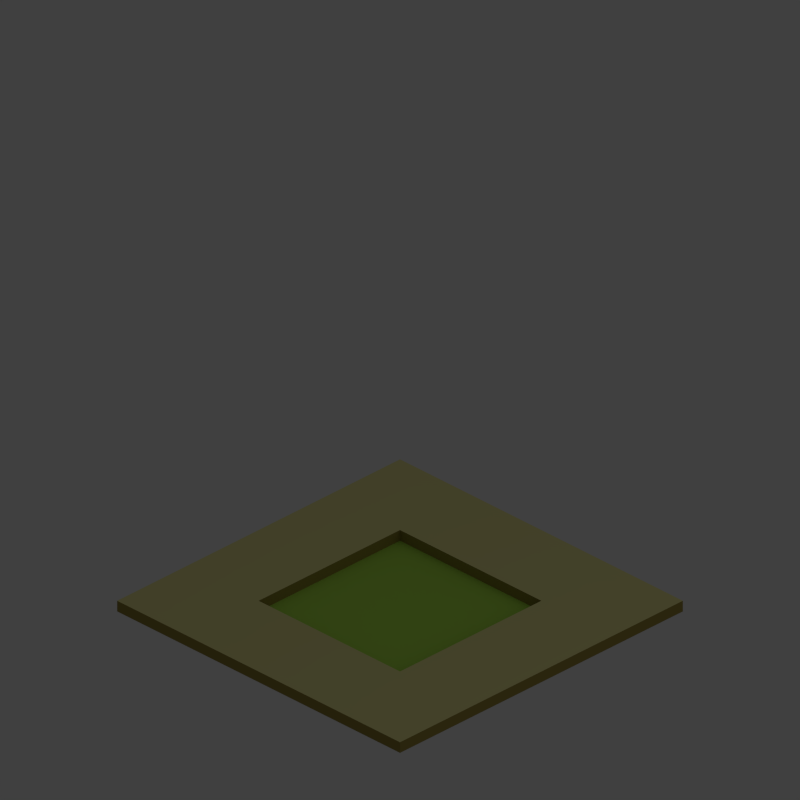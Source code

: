 # Source: flowerbed.blend  (saved by Blender 2.76.0; exported with 4.5.12 LTS)
import bpy
from mathutils import Matrix  # noqa: F401  (used for matrix-valued properties, if any)

bpy.ops.wm.read_factory_settings(use_empty=True)
scene = bpy.context.scene
scene.name = 'Scene'

# ---- collections
col_collection_1 = bpy.data.collections.new('Collection 1'); scene.collection.children.link(col_collection_1)
col_collection_2 = bpy.data.collections.new('Collection 2'); scene.collection.children.link(col_collection_2)

# ---- materials (node trees are filled in below, after node groups)
mat_flowerbedmat = bpy.data.materials.new('FlowerbedMat')
mat_flowerbedmat.alpha_threshold = 0.0
mat_flowerbedmat.use_transparent_shadow = False
mat_flowerbedmat.diffuse_color = (0.457, 0.8, 0.09697, 1.0)
mat_flowerbedmat.roughness = 0.5
mat_sidewalkmat = bpy.data.materials.new('SidewalkMat')
mat_sidewalkmat.alpha_threshold = 0.0
mat_sidewalkmat.use_transparent_shadow = False
mat_sidewalkmat.diffuse_color = (0.8, 0.763, 0.3201, 1.0)
mat_sidewalkmat.roughness = 0.5
mat_bordersmat = bpy.data.materials.new('BordersMat')
mat_bordersmat.alpha_threshold = 0.0
mat_bordersmat.use_transparent_shadow = False
mat_bordersmat.diffuse_color = (0.3343, 0.2647, 0.06243, 1.0)
mat_bordersmat.roughness = 0.5

# ---- material node trees

# ---- world
world_world = bpy.data.worlds.new('World'); scene.world = world_world
world_world.color = (0.05088, 0.05088, 0.05088)
world_world.use_sun_shadow = False
world_world.sun_shadow_jitter_overblur = 0.0
world_world.cycles.sampling_method = 'MANUAL'
world_world.cycles.sample_map_resolution = 256

# ---- cameras
cam_camera = bpy.data.cameras.new('Camera')
cam_camera.type = 'ORTHO'
cam_camera.clip_end = 100.0
cam_camera.lens = 35.0
cam_camera.sensor_width = 1.0
cam_camera.sensor_height = 18.0
cam_camera.dof.focus_distance = 0.0
cam_camera.dof.aperture_fstop = 128.0

# ---- lights
light_area = bpy.data.lights.new('Area', 'AREA')
light_area.transmission_factor = 0.0
light_area.energy = 78.54
light_area.shadow_buffer_clip_start = 0.5
light_area.shadow_soft_size = 20.0
light_area.shadow_maximum_resolution = 0.006
light_area.use_absolute_resolution = True
light_area.size = 20.0
light_area.size_y = 0.1
light_area.cycles.use_multiple_importance_sampling = False

# ---- meshes
me_plane_001 = bpy.data.meshes.new('Plane.001')
me_plane_001.from_pydata([(-0.75, -0.75, 0.0), (0.0, -0.75, 0.0), (0.75, -0.75, 0.0), (-0.75, 0.0, 0.0), (0.0, 0.0, 0.0), (0.75, 0.0, 0.0), (-0.75, 0.75, 0.0), (0.0, 0.75, 0.0), (0.75, 0.75, 0.0)], [], [(3, 6, 7, 4), (4, 7, 8, 5), (0, 3, 4, 1), (1, 4, 5, 2)])
me_plane_001.materials.append(mat_flowerbedmat)
me_plane_001.use_remesh_preserve_volume = False
me_plane_001.use_remesh_preserve_attributes = False
me_plane_001.use_mirror_vertex_groups = False
me_plane_001.update()
me_plane_005 = bpy.data.meshes.new('Plane.005')
me_plane_005.from_pydata([(-1.5, 0.0, 0.09246), (-1.5, 0.75, 0.09246), (-1.5, 1.5, 0.09246), (-0.75, 1.5, 0.09246), (1.5, 1.5, 0.09246), (1.5, 0.75, 0.09246), (1.5, -1.5, 0.09246), (0.75, -1.5, 0.09246), (-1.5, -1.5, 0.09246), (-1.5, -0.75, 0.09246), (1.5, -0.75, 0.09246), (1.5, 0.0, 0.09246), (0.75, -0.75, 0.09246), (0.75, 0.0, 0.09246), (0.75, 0.75, 0.09246), (-0.75, -1.5, 0.09246), (0.0, -1.5, 0.09246), (0.75, 1.5, 0.09246), (0.0, 1.5, 0.09246), (-0.75, -0.75, 0.09246), (0.0, -0.75, 0.09246), (-0.75, 0.0, 0.09246), (-0.75, 0.75, 0.09246), (0.0, 0.75, 0.09246)], [], [(15, 19, 20, 16), (8, 9, 19, 15), (9, 0, 21, 19), (0, 1, 22, 21), (13, 14, 5, 11), (12, 13, 11, 10), (7, 12, 10, 6), (14, 17, 4, 5), (16, 20, 12, 7), (1, 2, 3, 22), (22, 3, 18, 23), (23, 18, 17, 14)])
me_plane_005.materials.append(mat_sidewalkmat)
me_plane_005.use_remesh_preserve_volume = False
me_plane_005.use_remesh_preserve_attributes = False
me_plane_005.use_mirror_vertex_groups = False
me_plane_005.update()
me_plane_004 = bpy.data.meshes.new('Plane.004')
me_plane_004.from_pydata([(-1.5, -1.5, 0.0), (1.5, -1.5, 0.0), (-1.5, 1.5, 0.0), (1.5, 1.5, 0.0), (-1.5, 0.75, 0.0), (-1.5, 0.0, 0.0), (-1.5, -0.75, 0.0), (1.5, -0.75, 0.0), (1.5, 0.0, 0.0), (1.5, 0.75, 0.0), (-0.75, -1.5, 0.0), (0.0, -1.5, 0.0), (0.75, -1.5, 0.0), (0.75, 1.5, 0.0), (0.0, 1.5, 0.0), (-0.75, 1.5, 0.0), (-0.75, -0.75, 0.0), (0.0, -0.75, 0.0), (0.75, -0.75, 0.0), (-0.75, 0.0, 0.0), (0.75, 0.0, 0.0), (-0.75, 0.75, 0.0), (0.0, 0.75, 0.0), (0.75, 0.75, 0.0), (-1.5, -0.75, 0.09246), (-1.5, -1.5, 0.09246), (0.75, -1.5, 0.09246), (1.5, -1.5, 0.09246), (1.5, 0.75, 0.09246), (1.5, 1.5, 0.09246), (-0.75, 1.5, 0.09246), (-1.5, 1.5, 0.09246), (-1.5, 0.75, 0.09246), (-1.5, 0.0, 0.09246), (1.5, -0.75, 0.09246), (1.5, 0.0, 0.09246), (0.75, -0.75, 0.09246), (0.75, 0.0, 0.09246), (0.75, 0.75, 0.09246), (-0.75, -1.5, 0.09246), (0.0, -1.5, 0.09246), (0.75, 1.5, 0.09246), (0.0, 1.5, 0.09246), (-0.75, -0.75, 0.09246), (0.0, -0.75, 0.09246), (-0.75, 0.0, 0.09246), (-0.75, 0.75, 0.09246), (0.0, 0.75, 0.09246)], [], [(16, 17, 44, 43), (5, 4, 32, 33), (23, 22, 47, 38), (4, 2, 31, 32), (22, 21, 46, 47), (18, 20, 37, 36), (15, 14, 42, 30), (2, 15, 30, 31), (14, 13, 41, 42), (3, 9, 28, 29), (9, 8, 35, 28), (19, 16, 43, 45), (10, 0, 25, 39), (21, 19, 45, 46), (6, 5, 33, 24), (17, 18, 36, 44), (11, 10, 39, 40), (7, 1, 27, 34), (0, 6, 24, 25), (12, 11, 40, 26), (20, 23, 38, 37), (8, 7, 34, 35), (1, 12, 26, 27), (13, 3, 29, 41)])
me_plane_004.materials.append(mat_bordersmat)
me_plane_004.use_remesh_preserve_volume = False
me_plane_004.use_remesh_preserve_attributes = False
me_plane_004.use_mirror_vertex_groups = False
me_plane_004.update()

# ---- objects
ob_flowerbed = bpy.data.objects.new('Flowerbed', me_plane_001)
ob_sidewalk = bpy.data.objects.new('Sidewalk', me_plane_005)
ob_borders = bpy.data.objects.new('Borders', me_plane_004)
ob_light = bpy.data.objects.new('Light', light_area)
ob_camera = bpy.data.objects.new('Camera', cam_camera)

# ---- transforms, parenting, visibility, modifiers, constraints
ob_flowerbed.location = (0.0, 0.0, 0.0)
ob_flowerbed.lineart.crease_threshold = 0.0
_m = ob_flowerbed.modifiers.new('Hook-Empty', 'HOOK')
_m.matrix_inverse = ((1.0, 0.0, 0.0, 0.0), (0.0, 1.0, 0.0, 0.0), (0.0, 0.0, 0.75, 0.0), (0.0, 0.0, 0.0, 1.0))
_m = ob_flowerbed.modifiers.new('Collision', 'COLLISION')
ob_sidewalk.parent = ob_flowerbed
ob_sidewalk.location = (0.0, 0.0, 0.0)
ob_sidewalk.lineart.crease_threshold = 0.0
_m = ob_sidewalk.modifiers.new('Hook-Empty', 'HOOK')
_m.matrix_inverse = ((1.0, 0.0, 0.0, 0.0), (0.0, 1.0, 0.0, 0.0), (0.0, 0.0, 0.75, 0.0), (0.0, 0.0, 0.0, 1.0))
_m = ob_sidewalk.modifiers.new('Collision', 'COLLISION')
ob_borders.parent = ob_flowerbed
ob_borders.location = (0.0, 0.0, 0.0)
ob_borders.lineart.crease_threshold = 0.0
_m = ob_borders.modifiers.new('Hook-Empty', 'HOOK')
_m.matrix_inverse = ((1.0, 0.0, 0.0, 0.0), (0.0, 1.0, 0.0, 0.0), (0.0, 0.0, 0.75, 0.0), (0.0, 0.0, 0.0, 1.0))
_m = ob_borders.modifiers.new('Collision', 'COLLISION')
ob_light.location = (10.0, 0.0, 10.0)
ob_light.rotation_euler = (0.0, 0.7854, 0.0)
ob_light.lineart.crease_threshold = 0.0
ob_camera.location = (10.0, -10.0, 10.0)
ob_camera.rotation_euler = (1.047, -1.21e-07, 0.7854)
ob_camera.lock_rotations_4d = False
ob_camera.empty_display_type = 'ARROWS'
ob_camera.color = (0.0, 0.0, 0.0, 0.0)
ob_camera.display_type = 'WIRE'
ob_camera.lineart.crease_threshold = 0.0

# ---- collection membership
col_collection_1.objects.link(ob_flowerbed)
col_collection_1.objects.link(ob_sidewalk)
col_collection_1.objects.link(ob_borders)
col_collection_2.objects.link(ob_light)
col_collection_2.objects.link(ob_camera)

# ---- scene / render settings (as saved in the file)
scene.camera = ob_camera
scene.frame_start = 1; scene.frame_end = 250; scene.frame_set(1)
scene.render.engine = 'BLENDER_EEVEE_NEXT'
scene.render.resolution_x = 256
scene.render.resolution_y = 256
scene.render.dither_intensity = 0.0
scene.render.film_transparent = True
scene.cycles.use_denoising = False
scene.cycles.samples = 10
scene.cycles.sampling_pattern = 'TABULATED_SOBOL'
scene.cycles.light_sampling_threshold = 0.0
scene.cycles.use_adaptive_sampling = False
scene.cycles.use_light_tree = False
scene.cycles.blur_glossy = 0.0
scene.cycles.pixel_filter_type = 'GAUSSIAN'
scene.cycles.sample_clamp_indirect = 0.0
scene.view_settings.view_transform = 'Standard'
bpy.context.view_layer.update()
